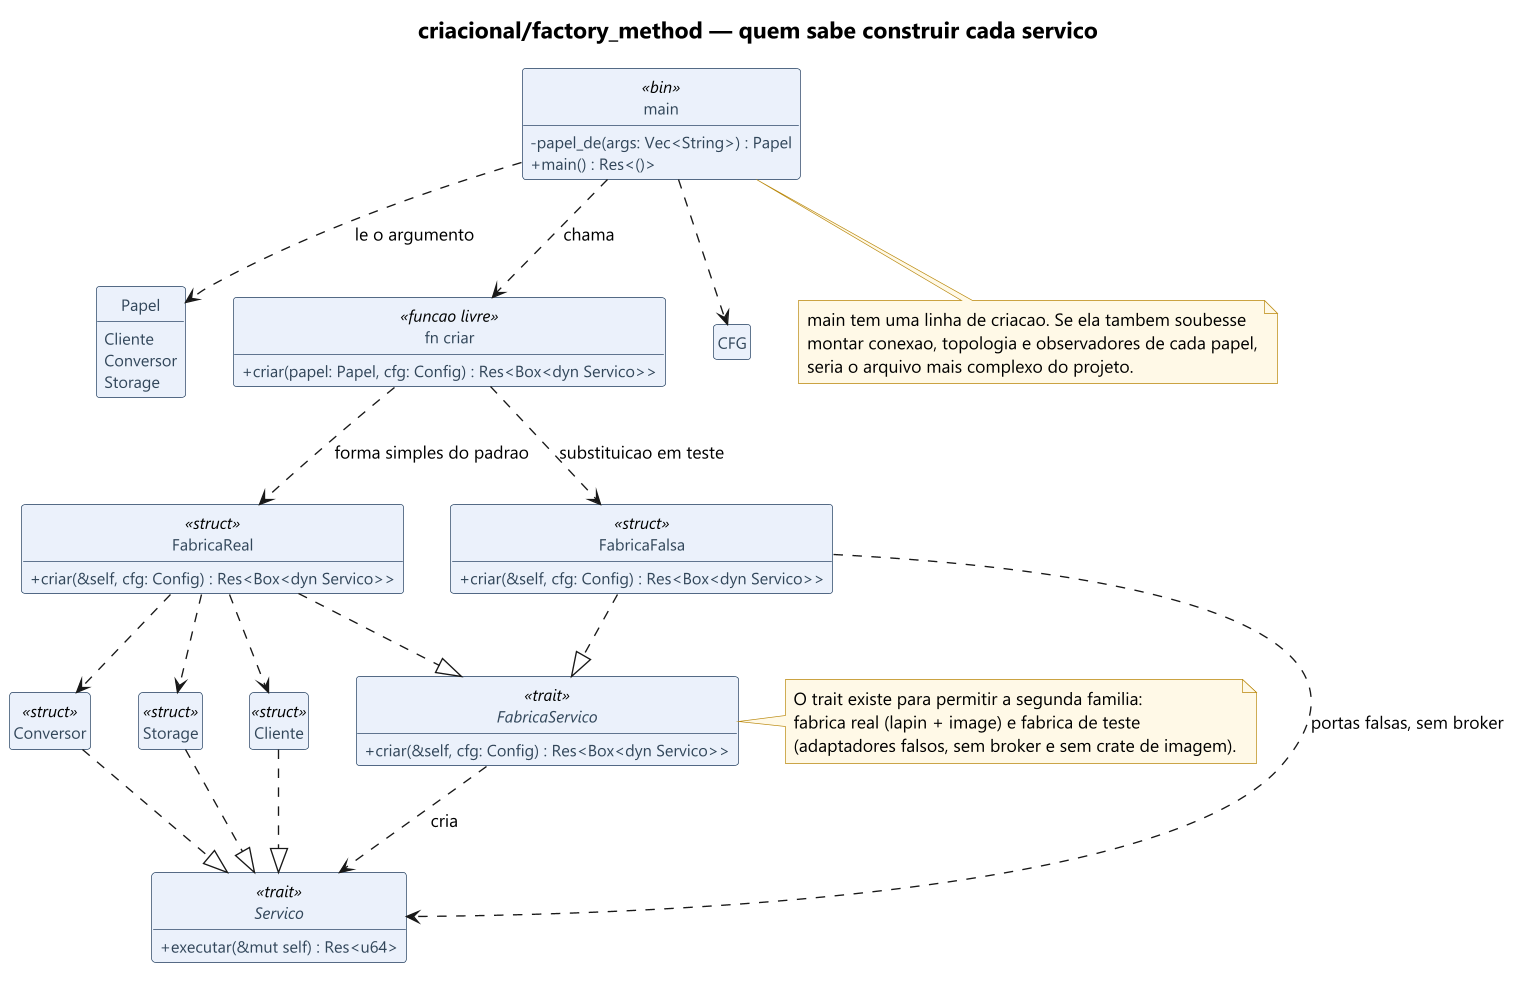

The diagram above was rendered by PlantUML. Its source (embedded in the PNG):
@startuml
' Diagrama 07 — criacional/factory_method
skinparam shadowing false
skinparam dpi 130
skinparam defaultFontName "Segoe UI"
skinparam classAttributeIconSize 0
skinparam class {
  BackgroundColor #EAF1FA
  BorderColor #1F3B5C
  FontColor #12314F
  AttributeFontSize 12
  AttributeFontColor #33475B
}
skinparam note {
  BackgroundColor #FFF9E6
  BorderColor #B8860B
}
hide circle
hide empty members

title <size:17>criacional/factory_method — quem sabe construir cada servico</size>

class "main" as MAIN <<bin>> {
  - papel_de(args: Vec<String>) : Papel
  + main() : Res<()>
}

enum "Papel" as PAPEL {
  Cliente
  Conversor
  Storage
}

interface "FabricaServico" as FS <<trait>> {
  + criar(&self, cfg: Config) : Res<Box<dyn Servico>>
}

class "FabricaReal" as FR <<struct>> {
  + criar(&self, cfg: Config) : Res<Box<dyn Servico>>
}

class "FabricaFalsa" as FF <<struct>> {
  + criar(&self, cfg: Config) : Res<Box<dyn Servico>>
}

class "fn criar" as FN <<funcao livre>> {
  + criar(papel: Papel, cfg: Config) : Res<Box<dyn Servico>>
}

interface "Servico" as SERV <<trait>> {
  + executar(&mut self) : Res<u64>
}

class "Cliente" as CLI <<struct>>
class "Conversor" as CONV <<struct>>
class "Storage" as STOR <<struct>>

MAIN ..> PAPEL : le o argumento
MAIN ..> FN : chama
MAIN ..> CFG <<comum/config>>

FN ..> FR : forma simples do padrao
FN ..> FF : substituicao em teste
FR ..|> FS
FF ..|> FS

FS ..> SERV : cria
FR ..> CLI
FR ..> CONV
FR ..> STOR
FF ..> SERV : portas falsas, sem broker

CLI ..|> SERV
CONV ..|> SERV
STOR ..|> SERV

note right of FS
  O trait existe para permitir a segunda familia:
  fabrica real (lapin + image) e fabrica de teste
  (adaptadores falsos, sem broker e sem crate de imagem).
end note

note bottom of MAIN
  main tem uma linha de criacao. Se ela tambem soubesse
  montar conexao, topologia e observadores de cada papel,
  seria o arquivo mais complexo do projeto.
end note
@enduml